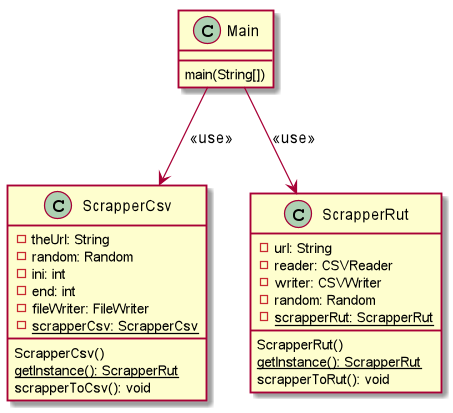

The diagram above was rendered by PlantUML. Its source (embedded in the PNG):
@startuml
class Main{
    main(String[])
}

class ScrapperCsv{
    - theUrl: String
    - random: Random  
    - ini: int
    - end: int
    - fileWriter: FileWriter
    {static} - scrapperCsv: ScrapperCsv 
    
    ScrapperCsv()
    {static} getInstance(): ScrapperRut
    scrapperToCsv(): void
}

class ScrapperRut {
    - url: String
    - reader: CSVReader
    - writer: CSVWriter
    - random: Random
    {static} - scrapperRut: ScrapperRut
    
    ScrapperRut()
    {static} getInstance(): ScrapperRut
    scrapperToRut(): void 
    
}

Main --> ScrapperCsv : <<use>>
Main --> ScrapperRut : <<use>>
@enduml